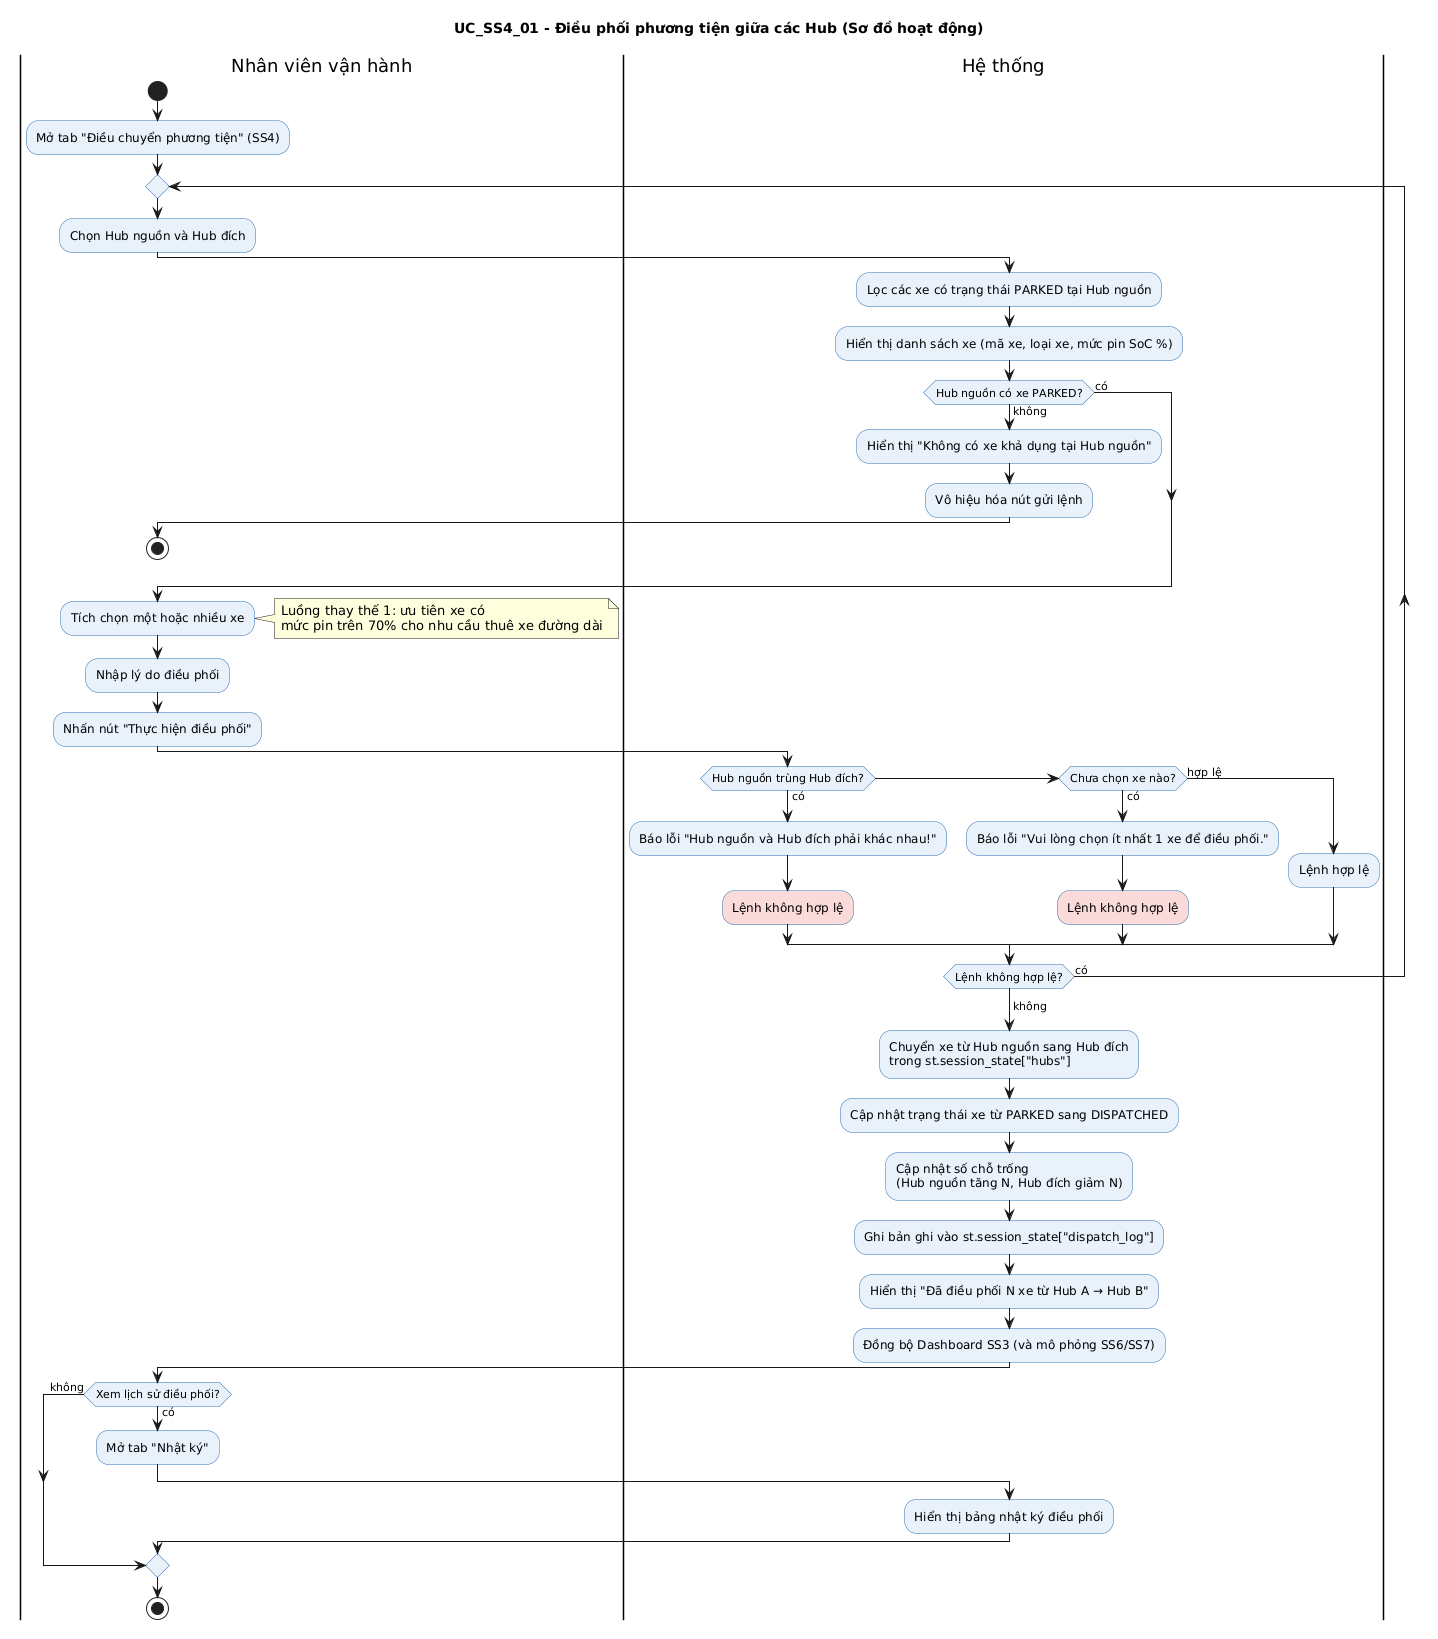

The diagram above was rendered by PlantUML. Its source (embedded in the PNG):
@startuml
title UC_SS4_01 - Điều phối phương tiện giữa các Hub (Sơ đồ hoạt động)
skinparam shadowing false
skinparam ActivityBackgroundColor #E8F1FB
skinparam ActivityBorderColor #2B6CB0

|Nhân viên vận hành|
start
:Mở tab "Điều chuyển phương tiện" (SS4);

repeat
  :Chọn Hub nguồn và Hub đích;

  |Hệ thống|
  :Lọc các xe có trạng thái PARKED tại Hub nguồn;
  :Hiển thị danh sách xe (mã xe, loại xe, mức pin SoC %);

  if (Hub nguồn có xe PARKED?) then (không)
    :Hiển thị "Không có xe khả dụng tại Hub nguồn";
    :Vô hiệu hóa nút gửi lệnh;
    |Nhân viên vận hành|
    stop
  else (có)
  endif

  |Nhân viên vận hành|
  :Tích chọn một hoặc nhiều xe;
  note right
    Luồng thay thế 1: ưu tiên xe có
    mức pin trên 70% cho nhu cầu thuê xe đường dài
  end note
  :Nhập lý do điều phối;
  :Nhấn nút "Thực hiện điều phối";

  |Hệ thống|
  if (Hub nguồn trùng Hub đích?) then (có)
    :Báo lỗi "Hub nguồn và Hub đích phải khác nhau!";
    :Lệnh không hợp lệ; <<#FADBD8>>
  elseif (Chưa chọn xe nào?) then (có)
    :Báo lỗi "Vui lòng chọn ít nhất 1 xe để điều phối.";
    :Lệnh không hợp lệ; <<#FADBD8>>
  else (hợp lệ)
    :Lệnh hợp lệ;
  endif
repeat while (Lệnh không hợp lệ?) is (có)
->không;

:Chuyển xe từ Hub nguồn sang Hub đích\ntrong st.session_state["hubs"];
:Cập nhật trạng thái xe từ PARKED sang DISPATCHED;
:Cập nhật số chỗ trống\n(Hub nguồn tăng N, Hub đích giảm N);
:Ghi bản ghi vào st.session_state["dispatch_log"];
:Hiển thị "Đã điều phối N xe từ Hub A → Hub B";
:Đồng bộ Dashboard SS3 (và mô phỏng SS6/SS7);

|Nhân viên vận hành|
if (Xem lịch sử điều phối?) then (có)
  :Mở tab "Nhật ký";
  |Hệ thống|
  :Hiển thị bảng nhật ký điều phối;
else (không)
endif

|Nhân viên vận hành|
stop
@enduml